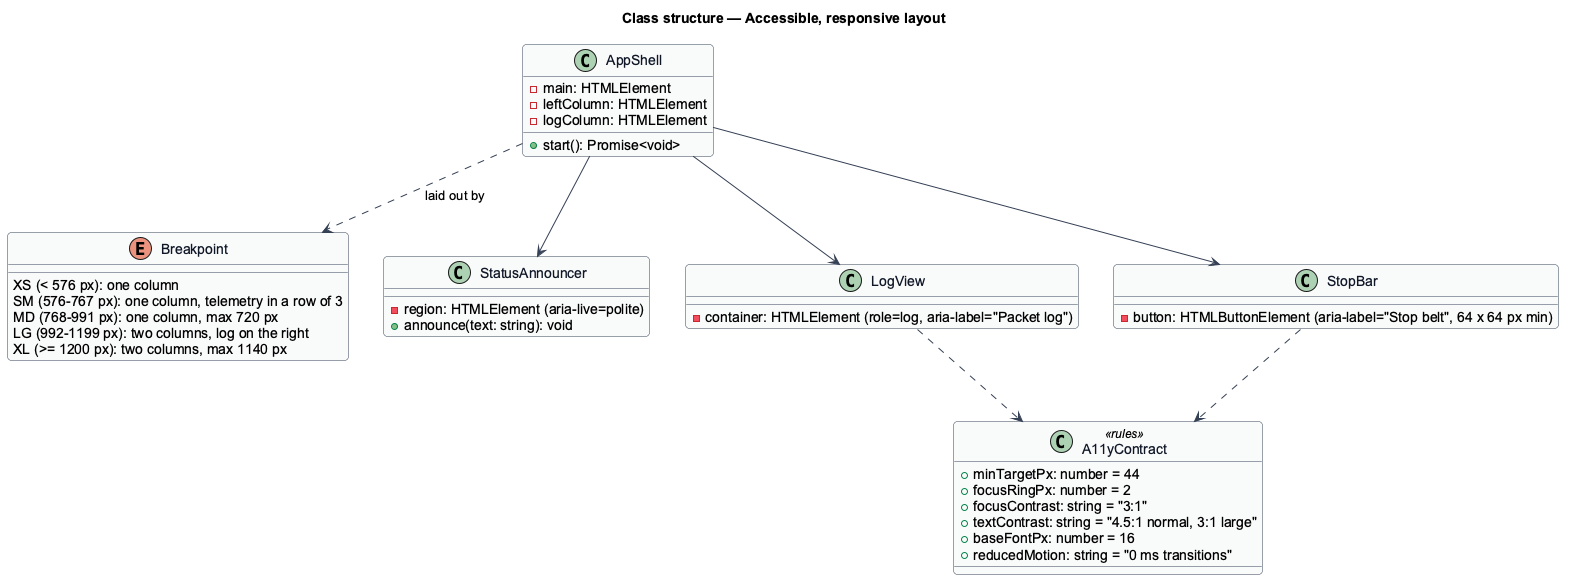

The diagram above was rendered by PlantUML. Its source (embedded in the PNG):
@startuml
' --- shared skin header ---
skinparam backgroundColor #FFFFFF
skinparam shadowing false
skinparam roundcorner 8
skinparam defaultFontName Arial
skinparam ArrowColor #344054
skinparam class {
  BorderColor #344054
  FontColor #101828
  BackgroundColor #F9FAFB
}
' --------------------------
title Class structure — Accessible, responsive layout

enum Breakpoint {
  XS (< 576 px): one column
  SM (576-767 px): one column, telemetry in a row of 3
  MD (768-991 px): one column, max 720 px
  LG (992-1199 px): two columns, log on the right
  XL (>= 1200 px): two columns, max 1140 px
}

class AppShell {
  -main: HTMLElement
  -leftColumn: HTMLElement
  -logColumn: HTMLElement
  +start(): Promise<void>
}

class StatusAnnouncer {
  -region: HTMLElement (aria-live=polite)
  +announce(text: string): void
}

class LogView {
  -container: HTMLElement (role=log, aria-label="Packet log")
}

class StopBar {
  -button: HTMLButtonElement (aria-label="Stop belt", 64 x 64 px min)
}

class A11yContract <<rules>> {
  +minTargetPx: number = 44
  +focusRingPx: number = 2
  +focusContrast: string = "3:1"
  +textContrast: string = "4.5:1 normal, 3:1 large"
  +baseFontPx: number = 16
  +reducedMotion: string = "0 ms transitions"
}

AppShell --> StatusAnnouncer
AppShell --> LogView
AppShell --> StopBar
AppShell ..> Breakpoint : laid out by
LogView ..> A11yContract
StopBar ..> A11yContract
@enduml